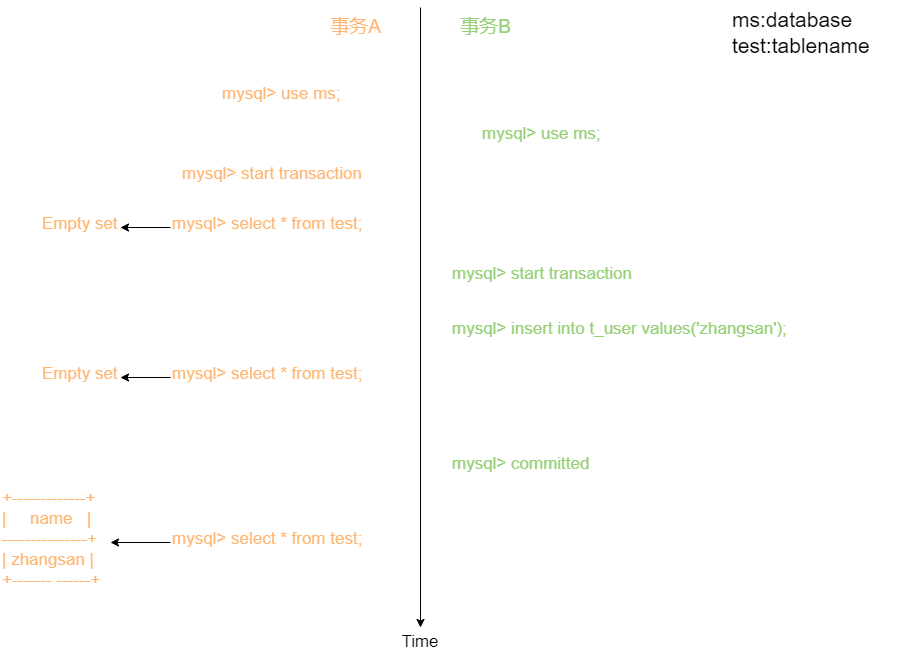

The diagram above was exported from draw.io. Its source (the exported page's mxGraphModel, read from the mxfile embedded in the PNG):
<mxGraphModel dx="1739" dy="523" grid="1" gridSize="10" guides="1" tooltips="1" connect="1" arrows="1" fold="1" page="1" pageScale="1" pageWidth="827" pageHeight="1169" math="0" shadow="0">
  <root>
    <mxCell id="0" />
    <mxCell id="1" parent="0" />
    <mxCell id="dLvCq0sBTpmuFjdGgxre-1" value="" style="endArrow=classic;html=1;rounded=0;entryX=0.5;entryY=0;entryDx=0;entryDy=0;" edge="1" parent="1" target="dLvCq0sBTpmuFjdGgxre-2">
      <mxGeometry width="50" height="50" relative="1" as="geometry">
        <mxPoint x="400" y="50" as="sourcePoint" />
        <mxPoint x="400" y="540" as="targetPoint" />
      </mxGeometry>
    </mxCell>
    <mxCell id="dLvCq0sBTpmuFjdGgxre-2" value="&lt;font style=&quot;font-size: 17px;&quot;&gt;Time&lt;/font&gt;" style="text;html=1;strokeColor=none;fillColor=none;align=center;verticalAlign=middle;whiteSpace=wrap;rounded=0;" vertex="1" parent="1">
      <mxGeometry x="370" y="670" width="60" height="30" as="geometry" />
    </mxCell>
    <mxCell id="dLvCq0sBTpmuFjdGgxre-3" value="&lt;font style=&quot;font-size: 19px;&quot;&gt;事务A&lt;/font&gt;" style="text;html=1;align=center;verticalAlign=middle;resizable=0;points=[];autosize=1;strokeColor=none;fillColor=none;fontColor=#FFB570;" vertex="1" parent="1">
      <mxGeometry x="300" y="50" width="70" height="40" as="geometry" />
    </mxCell>
    <mxCell id="dLvCq0sBTpmuFjdGgxre-4" value="&lt;font style=&quot;font-size: 19px;&quot;&gt;事务B&lt;/font&gt;" style="text;html=1;align=center;verticalAlign=middle;resizable=0;points=[];autosize=1;strokeColor=none;fillColor=none;fontColor=#97D077;" vertex="1" parent="1">
      <mxGeometry x="430" y="50" width="70" height="40" as="geometry" />
    </mxCell>
    <mxCell id="dLvCq0sBTpmuFjdGgxre-5" value="mysql&amp;gt; use ms;" style="text;whiteSpace=wrap;html=1;fontSize=17;fontColor=#FFB570;" vertex="1" parent="1">
      <mxGeometry x="200" y="120" width="140" height="40" as="geometry" />
    </mxCell>
    <mxCell id="dLvCq0sBTpmuFjdGgxre-6" value="mysql&amp;gt; use ms;" style="text;whiteSpace=wrap;html=1;fontSize=17;fontColor=#97D077;" vertex="1" parent="1">
      <mxGeometry x="460" y="160" width="140" height="40" as="geometry" />
    </mxCell>
    <mxCell id="dLvCq0sBTpmuFjdGgxre-13" style="edgeStyle=orthogonalEdgeStyle;rounded=0;orthogonalLoop=1;jettySize=auto;html=1;exitX=0;exitY=0.5;exitDx=0;exitDy=0;entryX=1;entryY=0.5;entryDx=0;entryDy=0;fontSize=21;fontColor=#97D077;" edge="1" parent="1" source="dLvCq0sBTpmuFjdGgxre-7" target="dLvCq0sBTpmuFjdGgxre-11">
      <mxGeometry relative="1" as="geometry" />
    </mxCell>
    <mxCell id="dLvCq0sBTpmuFjdGgxre-7" value="mysql&amp;gt; select * from test;" style="text;whiteSpace=wrap;html=1;fontSize=17;fontColor=#FFB570;" vertex="1" parent="1">
      <mxGeometry x="150" y="250" width="200" height="40" as="geometry" />
    </mxCell>
    <mxCell id="dLvCq0sBTpmuFjdGgxre-9" value="&lt;font style=&quot;font-size: 21px;&quot;&gt;ms:database&lt;br&gt;test:tablename&lt;/font&gt;" style="text;html=1;strokeColor=none;fillColor=none;align=left;verticalAlign=middle;whiteSpace=wrap;rounded=0;fontSize=17;" vertex="1" parent="1">
      <mxGeometry x="710" y="50" width="170" height="50" as="geometry" />
    </mxCell>
    <mxCell id="dLvCq0sBTpmuFjdGgxre-11" value="Empty set" style="text;whiteSpace=wrap;html=1;fontSize=17;fontColor=#FFB570;" vertex="1" parent="1">
      <mxGeometry x="20" y="250" width="80" height="40" as="geometry" />
    </mxCell>
    <mxCell id="dLvCq0sBTpmuFjdGgxre-14" value="mysql&amp;gt; start transaction" style="text;whiteSpace=wrap;html=1;fontSize=17;fontColor=#FFB570;" vertex="1" parent="1">
      <mxGeometry x="160" y="200" width="220" height="40" as="geometry" />
    </mxCell>
    <mxCell id="dLvCq0sBTpmuFjdGgxre-15" value="mysql&amp;gt; start transaction" style="text;whiteSpace=wrap;html=1;fontSize=17;fontColor=#97D077;" vertex="1" parent="1">
      <mxGeometry x="430" y="300" width="220" height="40" as="geometry" />
    </mxCell>
    <mxCell id="dLvCq0sBTpmuFjdGgxre-16" value="&lt;font style=&quot;font-size: 17px;&quot;&gt;mysql&amp;gt;&amp;nbsp;insert into t_user values('zhangsan');&lt;/font&gt;" style="text;whiteSpace=wrap;html=1;fontSize=21;fontColor=#97D077;" vertex="1" parent="1">
      <mxGeometry x="430" y="350" width="370" height="50" as="geometry" />
    </mxCell>
    <mxCell id="dLvCq0sBTpmuFjdGgxre-17" style="edgeStyle=orthogonalEdgeStyle;rounded=0;orthogonalLoop=1;jettySize=auto;html=1;exitX=0;exitY=0.5;exitDx=0;exitDy=0;entryX=1;entryY=0.5;entryDx=0;entryDy=0;fontSize=21;fontColor=#97D077;" edge="1" parent="1" source="dLvCq0sBTpmuFjdGgxre-18" target="dLvCq0sBTpmuFjdGgxre-19">
      <mxGeometry relative="1" as="geometry" />
    </mxCell>
    <mxCell id="dLvCq0sBTpmuFjdGgxre-18" value="mysql&amp;gt; select * from test;" style="text;whiteSpace=wrap;html=1;fontSize=17;fontColor=#FFB570;" vertex="1" parent="1">
      <mxGeometry x="150" y="565" width="200" height="40" as="geometry" />
    </mxCell>
    <mxCell id="dLvCq0sBTpmuFjdGgxre-19" value="&lt;div&gt;+-------------+&lt;/div&gt;&lt;div&gt;|&amp;nbsp; &amp;nbsp; &amp;nbsp;name&amp;nbsp; &amp;nbsp;|&lt;/div&gt;&lt;div&gt;---------------+&lt;/div&gt;&lt;div&gt;| zhangsan |&lt;/div&gt;&lt;div&gt;+------- ------+&lt;/div&gt;" style="text;whiteSpace=wrap;html=1;fontSize=17;fontColor=#FFB570;" vertex="1" parent="1">
      <mxGeometry x="-20" y="525" width="110" height="120" as="geometry" />
    </mxCell>
    <mxCell id="dLvCq0sBTpmuFjdGgxre-20" style="edgeStyle=orthogonalEdgeStyle;rounded=0;orthogonalLoop=1;jettySize=auto;html=1;exitX=0;exitY=0.5;exitDx=0;exitDy=0;entryX=1;entryY=0.5;entryDx=0;entryDy=0;fontSize=21;fontColor=#97D077;" edge="1" parent="1" source="dLvCq0sBTpmuFjdGgxre-21" target="dLvCq0sBTpmuFjdGgxre-22">
      <mxGeometry relative="1" as="geometry" />
    </mxCell>
    <mxCell id="dLvCq0sBTpmuFjdGgxre-21" value="mysql&amp;gt; select * from test;" style="text;whiteSpace=wrap;html=1;fontSize=17;fontColor=#FFB570;" vertex="1" parent="1">
      <mxGeometry x="150" y="400" width="200" height="40" as="geometry" />
    </mxCell>
    <mxCell id="dLvCq0sBTpmuFjdGgxre-22" value="Empty set" style="text;whiteSpace=wrap;html=1;fontSize=17;fontColor=#FFB570;" vertex="1" parent="1">
      <mxGeometry x="20" y="400" width="80" height="40" as="geometry" />
    </mxCell>
    <mxCell id="dLvCq0sBTpmuFjdGgxre-23" value="mysql&amp;gt; committed" style="text;whiteSpace=wrap;html=1;fontSize=17;fontColor=#97D077;" vertex="1" parent="1">
      <mxGeometry x="430" y="490" width="220" height="40" as="geometry" />
    </mxCell>
  </root>
</mxGraphModel>